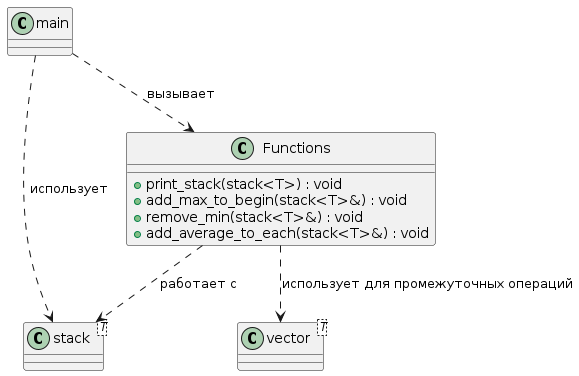

The diagram above was rendered by PlantUML. Its source (embedded in the PNG):
@startuml
class "stack<T>" as StackT
class "vector<T>" as VectorT

class Functions {
    + print_stack(stack<T>) : void
    + add_max_to_begin(stack<T>&) : void
    + remove_min(stack<T>&) : void
    + add_average_to_each(stack<T>&) : void
}

main ..> StackT : использует
main ..> Functions : вызывает

Functions ..> StackT : работает с
Functions ..> VectorT : использует для промежуточных операций
@enduml